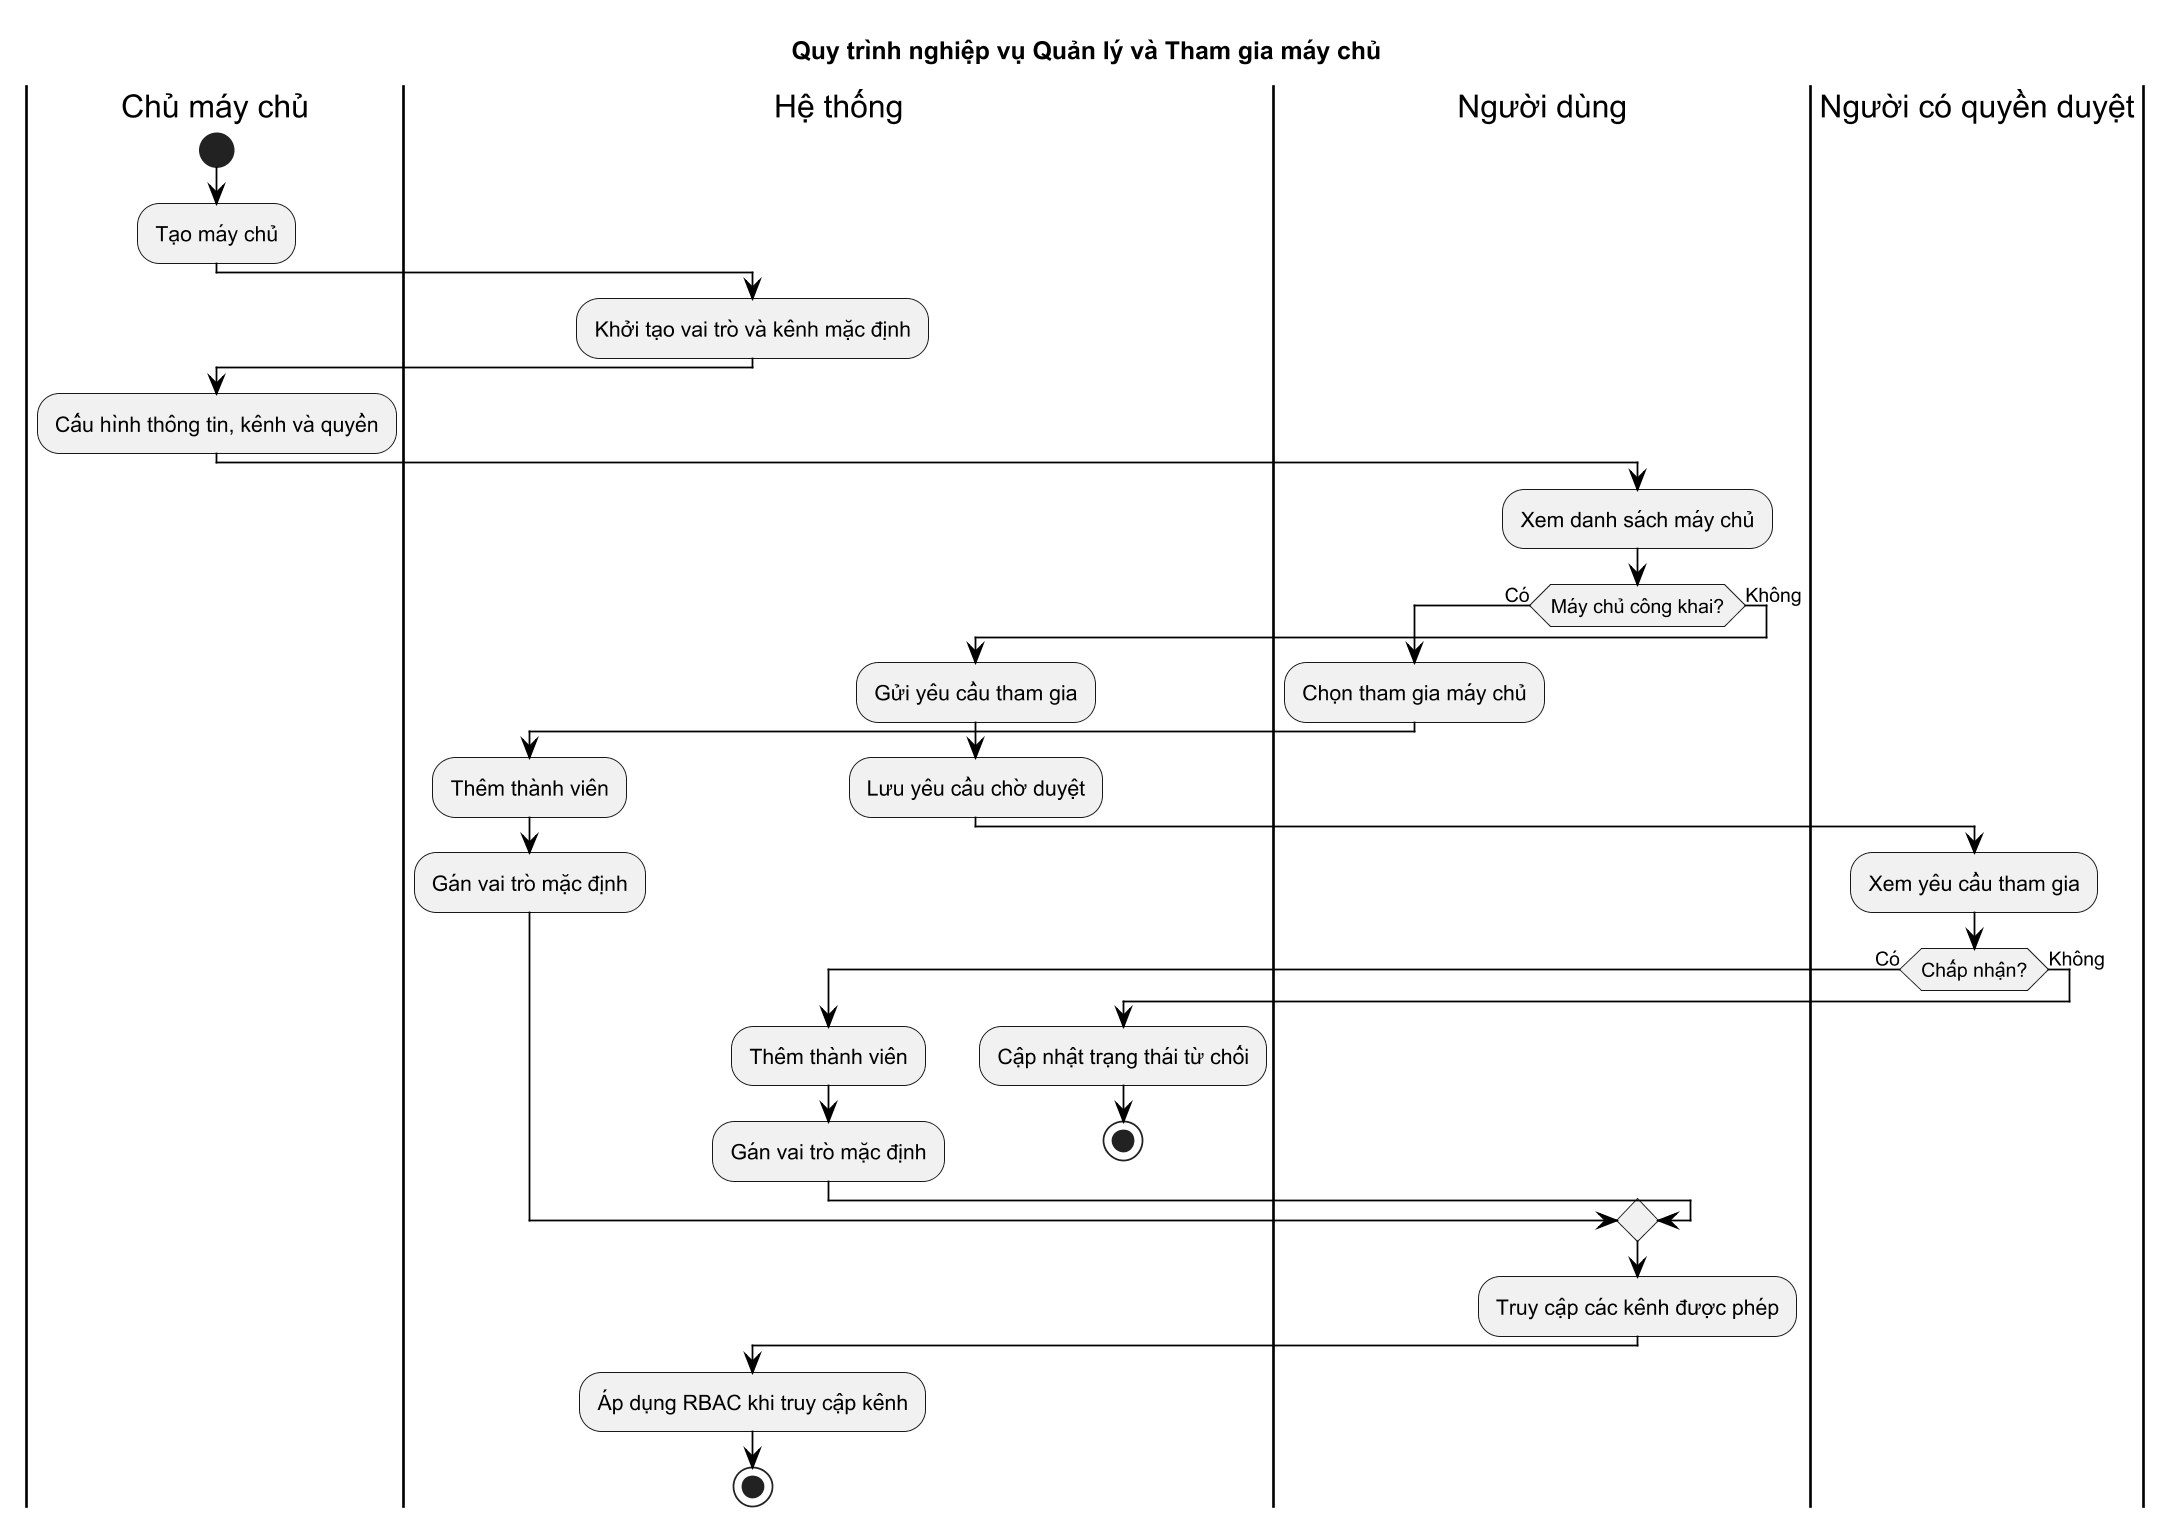

The diagram above was rendered by PlantUML. Its source (embedded in the PNG):
@startuml
skinparam monochrome true
skinparam shadowing false
skinparam defaultFontName Arial
skinparam dpi 170
skinparam packageStyle rectangle
skinparam ArrowColor Black
skinparam ActorBorderColor Black
skinparam UsecaseBorderColor Black
skinparam RectangleBorderColor Black
skinparam ClassBorderColor Black
skinparam handwritten false
title Quy trình nghiệp vụ Quản lý và Tham gia máy chủ
|Chủ máy chủ|
start
:Tạo máy chủ;
|Hệ thống|
:Khởi tạo vai trò và kênh mặc định;
|Chủ máy chủ|
:Cấu hình thông tin, kênh và quyền;
|Người dùng|
:Xem danh sách máy chủ;
if (Máy chủ công khai?) then (Có)
  :Chọn tham gia máy chủ;
  |Hệ thống|
  :Thêm thành viên;
  :Gán vai trò mặc định;
else (Không)
  :Gửi yêu cầu tham gia;
  |Hệ thống|
  :Lưu yêu cầu chờ duyệt;
  |Người có quyền duyệt|
  :Xem yêu cầu tham gia;
  if (Chấp nhận?) then (Có)
    |Hệ thống|
    :Thêm thành viên;
    :Gán vai trò mặc định;
  else (Không)
    |Hệ thống|
    :Cập nhật trạng thái từ chối;
    stop
  endif
endif
|Người dùng|
:Truy cập các kênh được phép;
|Hệ thống|
:Áp dụng RBAC khi truy cập kênh;
stop
@enduml